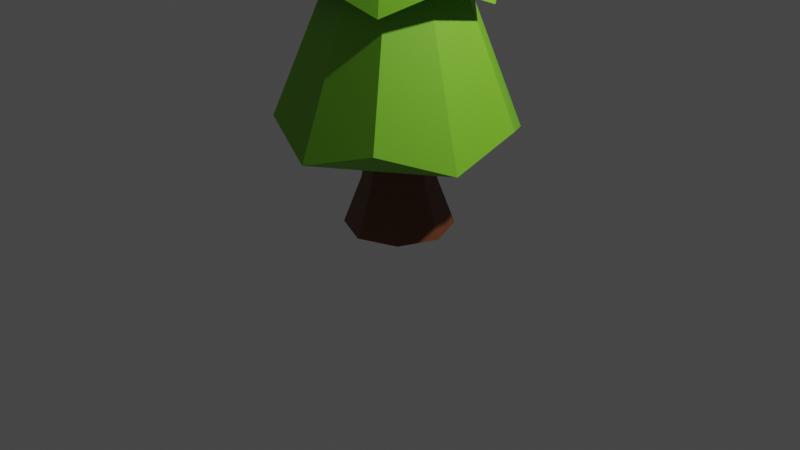 # Source: Pine.blend  (saved by Blender 2.80.75; exported with 4.5.12 LTS)
import bpy
from mathutils import Matrix  # noqa: F401  (used for matrix-valued properties, if any)

bpy.ops.wm.read_factory_settings(use_empty=True)
scene = bpy.context.scene
scene.name = 'Scene'

# ---- collections
col_collection = bpy.data.collections.new('Collection'); scene.collection.children.link(col_collection)

# ---- materials (node trees are filled in below, after node groups)
mat_leaves = bpy.data.materials.new('Leaves')
mat_leaves.use_transparent_shadow = False
mat_trunk = bpy.data.materials.new('Trunk')
mat_trunk.use_transparent_shadow = False

# ---- material node trees
mat_leaves.use_nodes = True; mat_leaves.node_tree.nodes.clear()
_N = mat_leaves.node_tree.nodes; _L = mat_leaves.node_tree.links
n0 = _N.new('ShaderNodeOutputMaterial'); n0.name = 'Material Output'; n0.location = (300, 300)
n1 = _N.new('ShaderNodeBsdfPrincipled'); n1.name = 'Principled BSDF'; n1.location = (10, 300)
n1.distribution = 'GGX'
n1.subsurface_method = 'BURLEY'
n1.inputs[0].default_value = (0.1946, 0.5457, 0.02029, 1.0)
n1.inputs[3].default_value = 1.45
n1.inputs[27].default_value = (0.0, 0.0, 0.0, 1.0)
n1.inputs[28].default_value = 1.0
_L.new(n1.outputs[0], n0.inputs[0])
n0.is_active_output = True
mat_trunk.use_nodes = True; mat_trunk.node_tree.nodes.clear()
_N = mat_trunk.node_tree.nodes; _L = mat_trunk.node_tree.links
n0 = _N.new('ShaderNodeOutputMaterial'); n0.name = 'Material Output'; n0.location = (300, 300)
n1 = _N.new('ShaderNodeBsdfPrincipled'); n1.name = 'Principled BSDF'; n1.location = (10, 300)
n1.distribution = 'GGX'
n1.subsurface_method = 'BURLEY'
n1.inputs[0].default_value = (0.162, 0.05127, 0.016, 1.0)
n1.inputs[3].default_value = 1.45
n1.inputs[27].default_value = (0.0, 0.0, 0.0, 1.0)
n1.inputs[28].default_value = 1.0
_L.new(n1.outputs[0], n0.inputs[0])
n0.is_active_output = True

# ---- world
world_world = bpy.data.worlds.new('World'); scene.world = world_world
world_world.use_nodes = True; world_world.node_tree.nodes.clear()
_N = world_world.node_tree.nodes; _L = world_world.node_tree.links
n0 = _N.new('ShaderNodeOutputWorld'); n0.name = 'World Output'; n0.location = (300, 300)
n1 = _N.new('ShaderNodeBackground'); n1.name = 'Background'; n1.location = (10, 300)
n1.inputs[0].default_value = (0.05088, 0.05088, 0.05088, 1.0)
_L.new(n1.outputs[0], n0.inputs[0])
n0.is_active_output = True
world_world.color = (0.05088, 0.05088, 0.05088)
world_world.use_sun_shadow = False
world_world.sun_shadow_jitter_overblur = 0.0

# ---- cameras
cam_camera = bpy.data.cameras.new('Camera')
cam_camera.clip_end = 100.0
cam_camera.ortho_scale = 7.314

# ---- lights
light_light = bpy.data.lights.new('Light', 'POINT')
light_light.transmission_factor = 0.0
light_light.energy = 1000.0
light_light.shadow_soft_size = 0.1
light_light.shadow_maximum_resolution = 0.006
light_light.use_absolute_resolution = True

# ---- meshes
me_cylinder = bpy.data.meshes.new('Cylinder')
me_cylinder.from_pydata([(-8.079e-09, 1.211, -1.0), (2.98e-08, 0.0, 5.97), (0.7116, 0.9794, -1.233), (0.0, 0.0, 5.97), (1.151, 0.3741, -1.0), (5.96e-08, 0.0, 5.97), (1.151, -0.3741, -1.233), (0.0, 0.0, 5.97), (0.7116, -0.9794, -1.0), (5.96e-08, 0.0, 5.97), (-1.139e-07, -1.211, -1.233), (2.98e-08, 0.0, 5.97), (-0.7116, -0.9794, -1.0), (0.0, 0.0, 5.97), (-1.151, -0.3741, -1.233), (0.0, 0.0, 5.97), (-1.151, 0.3741, -1.0), (0.0, 0.0, 5.97), (-0.7116, 0.9794, -1.233), (5.96e-08, 0.0, 5.97), (-5.026e-10, 0.9685, 0.1608), (7.074e-09, 0.7264, 1.788), (1.465e-08, 0.4842, 2.949), (2.223e-08, 0.2421, 4.576), (0.1423, 0.1959, 4.343), (0.2846, 0.3918, 3.182), (0.4269, 0.5876, 1.555), (0.5693, 0.7835, 0.394), (0.2303, 0.07482, 4.576), (0.4605, 0.1496, 2.949), (0.6908, 0.2245, 1.788), (0.9211, 0.2993, 0.1608), (0.2303, -0.07482, 4.343), (0.4605, -0.1496, 3.182), (0.6908, -0.2245, 1.555), (0.9211, -0.2993, 0.394), (0.1423, -0.1959, 4.576), (0.2846, -0.3918, 2.949), (0.4269, -0.5876, 1.788), (0.5693, -0.7835, 0.1608), (1.059e-09, -0.2421, 4.343), (-2.768e-08, -0.4842, 3.182), (-5.643e-08, -0.7264, 1.555), (-8.517e-08, -0.9685, 0.394), (-0.1423, -0.1959, 4.576), (-0.2846, -0.3918, 2.949), (-0.4269, -0.5876, 1.788), (-0.5693, -0.7835, 0.1608), (-0.2303, -0.07482, 4.343), (-0.4605, -0.1496, 3.182), (-0.6908, -0.2245, 1.555), (-0.9211, -0.2993, 0.394), (-0.2303, 0.07482, 4.576), (-0.4605, 0.1496, 2.949), (-0.6908, 0.2245, 1.788), (-0.9211, 0.2993, 0.1608), (-0.1423, 0.1959, 4.343), (-0.2846, 0.3918, 3.182), (-0.4269, 0.5876, 1.555), (-0.5693, 0.7835, 0.394), (0.0, 5.96e-08, 1.881), (0.0, 2.98e-08, 1.881), (0.0, 2.98e-08, 1.881), (0.0, 5.96e-08, 1.881), (2.975e-08, 5.96e-08, 1.881), (0.0, 5.96e-08, 1.881), (0.0, 2.98e-08, 1.881), (0.0, 2.98e-08, 1.881), (0.0, 5.96e-08, 1.881), (2.975e-08, 5.96e-08, 1.881), (2.682e-08, 5.96e-08, 3.134), (2.98e-08, 5.96e-08, 3.134), (0.0, 2.98e-08, 3.134), (0.0, 2.98e-08, 3.134), (2.98e-08, 5.96e-08, 3.134), (2.682e-08, 5.96e-08, 3.134), (2.98e-08, 5.96e-08, 3.134), (0.0, 2.98e-08, 3.134), (0.0, 2.98e-08, 3.134), (2.98e-08, 5.96e-08, 3.134), (2.086e-08, 2.98e-08, 4.288), (2.98e-08, 2.98e-08, 4.288), (2.98e-08, 2.98e-08, 4.288), (2.98e-08, 2.98e-08, 4.288), (2.98e-08, 2.98e-08, 4.288), (2.086e-08, 2.98e-08, 4.288), (2.98e-08, 2.98e-08, 4.288), (2.98e-08, 2.98e-08, 4.288), (2.98e-08, 2.98e-08, 4.288), (2.98e-08, 2.98e-08, 4.288), (2.086e-08, 1.49e-08, 5.377), (1.49e-08, 0.0, 5.377), (1.49e-08, 7.451e-09, 5.377), (1.49e-08, 7.451e-09, 5.377), (1.49e-08, 0.0, 5.377), (2.086e-08, 0.0, 5.377), (1.49e-08, 0.0, 5.377), (1.49e-08, 7.451e-09, 5.377), (1.49e-08, 7.451e-09, 5.377), (1.49e-08, 0.0, 5.377)], [], [(23, 1, 3, 24), (24, 3, 5, 28), (28, 5, 7, 32), (32, 7, 9, 36), (36, 9, 11, 40), (40, 11, 13, 44), (44, 13, 15, 48), (48, 15, 17, 52), (3, 1, 19, 17, 15, 13, 11, 9, 7, 5), (52, 17, 19, 56), (56, 19, 1, 23), (0, 2, 4, 6, 8, 10, 12, 14, 16, 18), (68, 59, 20, 69), (79, 58, 21, 70), (89, 57, 22, 80), (99, 56, 23, 90), (67, 55, 59, 68), (78, 54, 58, 79), (88, 53, 57, 89), (98, 52, 56, 99), (66, 51, 55, 67), (77, 50, 54, 78), (87, 49, 53, 88), (97, 48, 52, 98), (65, 47, 51, 66), (76, 46, 50, 77), (86, 45, 49, 87), (96, 44, 48, 97), (64, 43, 47, 65), (75, 42, 46, 76), (85, 41, 45, 86), (95, 40, 44, 96), (63, 39, 43, 64), (74, 38, 42, 75), (84, 37, 41, 85), (94, 36, 40, 95), (62, 35, 39, 63), (73, 34, 38, 74), (83, 33, 37, 84), (93, 32, 36, 94), (61, 31, 35, 62), (72, 30, 34, 73), (82, 29, 33, 83), (92, 28, 32, 93), (60, 27, 31, 61), (71, 26, 30, 72), (81, 25, 29, 82), (91, 24, 28, 92), (69, 20, 27, 60), (70, 21, 26, 71), (80, 22, 25, 81), (90, 23, 24, 91), (0, 69, 60, 2), (2, 60, 61, 4), (4, 61, 62, 6), (6, 62, 63, 8), (8, 63, 64, 10), (10, 64, 65, 12), (12, 65, 66, 14), (14, 66, 67, 16), (16, 67, 68, 18), (18, 68, 69, 0), (20, 70, 71, 27), (27, 71, 72, 31), (31, 72, 73, 35), (35, 73, 74, 39), (39, 74, 75, 43), (43, 75, 76, 47), (47, 76, 77, 51), (51, 77, 78, 55), (55, 78, 79, 59), (59, 79, 70, 20), (21, 80, 81, 26), (26, 81, 82, 30), (30, 82, 83, 34), (34, 83, 84, 38), (38, 84, 85, 42), (42, 85, 86, 46), (46, 86, 87, 50), (50, 87, 88, 54), (54, 88, 89, 58), (58, 89, 80, 21), (22, 90, 91, 25), (25, 91, 92, 29), (29, 92, 93, 33), (33, 93, 94, 37), (37, 94, 95, 41), (41, 95, 96, 45), (45, 96, 97, 49), (49, 97, 98, 53), (53, 98, 99, 57), (57, 99, 90, 22)])
_uv = me_cylinder.uv_layers.new(name='UVMap')
_uv.uv.foreach_set('vector', [1.0, 0.9, 1.0, 1.0, 0.9, 1.0, 0.9, 0.9, 0.9, 0.9, 0.9, 1.0, 0.8, 1.0, 0.8, 0.9, 0.8, 0.9, 0.8, 1.0, 0.7, 1.0, 0.7, 0.9, 0.7, 0.9, 0.7, 1.0, 0.6, 1.0, 0.6, 0.9, 0.6, 0.9, 0.6, 1.0, 0.5, 1.0, 0.5, 0.9, 0.5, 0.9, 0.5, 1.0, 0.4, 1.0, 0.4, 0.9, 0.4, 0.9, 0.4, 1.0, 0.3, 1.0, 0.3, 0.9, 0.3, 0.9, 0.3, 1.0, 0.2, 1.0, 0.2, 0.9, 0.3911, 0.4442, 0.25, 0.49, 0.1089, 0.4442, 0.02175, 0.3242, 0.02175, 0.1758, 0.1089, 0.05584, 0.25, 0.01, 0.3911, 0.05584, 0.4783, 0.1758, 0.4783, 0.3242, 0.2, 0.9, 0.2, 1.0, 0.1, 1.0, 0.1, 0.9, 0.1, 0.9, 0.1, 1.0, -7.451e-08, 1.0, -7.451e-08, 0.9, 0.75, 0.49, 0.8911, 0.4442, 0.9783, 0.3242, 0.9783, 0.1758, 0.8911, 0.05584, 0.75, 0.01, 0.6089, 0.05584, 0.5217, 0.1758, 0.5217, 0.3242, 0.6089, 0.4442, 0.1, 0.6, 0.1, 0.6, -7.451e-08, 0.6, -7.451e-08, 0.6, 0.1, 0.7, 0.1, 0.7, -7.451e-08, 0.7, -7.451e-08, 0.7, 0.1, 0.8, 0.1, 0.8, -7.451e-08, 0.8, -7.451e-08, 0.8, 0.1, 0.9, 0.1, 0.9, -7.451e-08, 0.9, -7.451e-08, 0.9, 0.2, 0.6, 0.2, 0.6, 0.1, 0.6, 0.1, 0.6, 0.2, 0.7, 0.2, 0.7, 0.1, 0.7, 0.1, 0.7, 0.2, 0.8, 0.2, 0.8, 0.1, 0.8, 0.1, 0.8, 0.2, 0.9, 0.2, 0.9, 0.1, 0.9, 0.1, 0.9, 0.3, 0.6, 0.3, 0.6, 0.2, 0.6, 0.2, 0.6, 0.3, 0.7, 0.3, 0.7, 0.2, 0.7, 0.2, 0.7, 0.3, 0.8, 0.3, 0.8, 0.2, 0.8, 0.2, 0.8, 0.3, 0.9, 0.3, 0.9, 0.2, 0.9, 0.2, 0.9, 0.4, 0.6, 0.4, 0.6, 0.3, 0.6, 0.3, 0.6, 0.4, 0.7, 0.4, 0.7, 0.3, 0.7, 0.3, 0.7, 0.4, 0.8, 0.4, 0.8, 0.3, 0.8, 0.3, 0.8, 0.4, 0.9, 0.4, 0.9, 0.3, 0.9, 0.3, 0.9, 0.5, 0.6, 0.5, 0.6, 0.4, 0.6, 0.4, 0.6, 0.5, 0.7, 0.5, 0.7, 0.4, 0.7, 0.4, 0.7, 0.5, 0.8, 0.5, 0.8, 0.4, 0.8, 0.4, 0.8, 0.5, 0.9, 0.5, 0.9, 0.4, 0.9, 0.4, 0.9, 0.6, 0.6, 0.6, 0.6, 0.5, 0.6, 0.5, 0.6, 0.6, 0.7, 0.6, 0.7, 0.5, 0.7, 0.5, 0.7, 0.6, 0.8, 0.6, 0.8, 0.5, 0.8, 0.5, 0.8, 0.6, 0.9, 0.6, 0.9, 0.5, 0.9, 0.5, 0.9, 0.7, 0.6, 0.7, 0.6, 0.6, 0.6, 0.6, 0.6, 0.7, 0.7, 0.7, 0.7, 0.6, 0.7, 0.6, 0.7, 0.7, 0.8, 0.7, 0.8, 0.6, 0.8, 0.6, 0.8, 0.7, 0.9, 0.7, 0.9, 0.6, 0.9, 0.6, 0.9, 0.8, 0.6, 0.8, 0.6, 0.7, 0.6, 0.7, 0.6, 0.8, 0.7, 0.8, 0.7, 0.7, 0.7, 0.7, 0.7, 0.8, 0.8, 0.8, 0.8, 0.7, 0.8, 0.7, 0.8, 0.8, 0.9, 0.8, 0.9, 0.7, 0.9, 0.7, 0.9, 0.9, 0.6, 0.9, 0.6, 0.8, 0.6, 0.8, 0.6, 0.9, 0.7, 0.9, 0.7, 0.8, 0.7, 0.8, 0.7, 0.9, 0.8, 0.9, 0.8, 0.8, 0.8, 0.8, 0.8, 0.9, 0.9, 0.9, 0.9, 0.8, 0.9, 0.8, 0.9, 1.0, 0.6, 1.0, 0.6, 0.9, 0.6, 0.9, 0.6, 1.0, 0.7, 1.0, 0.7, 0.9, 0.7, 0.9, 0.7, 1.0, 0.8, 1.0, 0.8, 0.9, 0.8, 0.9, 0.8, 1.0, 0.9, 1.0, 0.9, 0.9, 0.9, 0.9, 0.9, 1.0, 0.5, 1.0, 0.6, 0.9, 0.6, 0.9, 0.5, 0.9, 0.5, 0.9, 0.6, 0.8, 0.6, 0.8, 0.5, 0.8, 0.5, 0.8, 0.6, 0.7, 0.6, 0.7, 0.5, 0.7, 0.5, 0.7, 0.6, 0.6, 0.6, 0.6, 0.5, 0.6, 0.5, 0.6, 0.6, 0.5, 0.6, 0.5, 0.5, 0.5, 0.5, 0.5, 0.6, 0.4, 0.6, 0.4, 0.5, 0.4, 0.5, 0.4, 0.6, 0.3, 0.6, 0.3, 0.5, 0.3, 0.5, 0.3, 0.6, 0.2, 0.6, 0.2, 0.5, 0.2, 0.5, 0.2, 0.6, 0.1, 0.6, 0.1, 0.5, 0.1, 0.5, 0.1, 0.6, -7.451e-08, 0.6, -7.451e-08, 0.5, 1.0, 0.6, 1.0, 0.7, 0.9, 0.7, 0.9, 0.6, 0.9, 0.6, 0.9, 0.7, 0.8, 0.7, 0.8, 0.6, 0.8, 0.6, 0.8, 0.7, 0.7, 0.7, 0.7, 0.6, 0.7, 0.6, 0.7, 0.7, 0.6, 0.7, 0.6, 0.6, 0.6, 0.6, 0.6, 0.7, 0.5, 0.7, 0.5, 0.6, 0.5, 0.6, 0.5, 0.7, 0.4, 0.7, 0.4, 0.6, 0.4, 0.6, 0.4, 0.7, 0.3, 0.7, 0.3, 0.6, 0.3, 0.6, 0.3, 0.7, 0.2, 0.7, 0.2, 0.6, 0.2, 0.6, 0.2, 0.7, 0.1, 0.7, 0.1, 0.6, 0.1, 0.6, 0.1, 0.7, -7.451e-08, 0.7, -7.451e-08, 0.6, 1.0, 0.7, 1.0, 0.8, 0.9, 0.8, 0.9, 0.7, 0.9, 0.7, 0.9, 0.8, 0.8, 0.8, 0.8, 0.7, 0.8, 0.7, 0.8, 0.8, 0.7, 0.8, 0.7, 0.7, 0.7, 0.7, 0.7, 0.8, 0.6, 0.8, 0.6, 0.7, 0.6, 0.7, 0.6, 0.8, 0.5, 0.8, 0.5, 0.7, 0.5, 0.7, 0.5, 0.8, 0.4, 0.8, 0.4, 0.7, 0.4, 0.7, 0.4, 0.8, 0.3, 0.8, 0.3, 0.7, 0.3, 0.7, 0.3, 0.8, 0.2, 0.8, 0.2, 0.7, 0.2, 0.7, 0.2, 0.8, 0.1, 0.8, 0.1, 0.7, 0.1, 0.7, 0.1, 0.8, -7.451e-08, 0.8, -7.451e-08, 0.7, 1.0, 0.8, 1.0, 0.9, 0.9, 0.9, 0.9, 0.8, 0.9, 0.8, 0.9, 0.9, 0.8, 0.9, 0.8, 0.8, 0.8, 0.8, 0.8, 0.9, 0.7, 0.9, 0.7, 0.8, 0.7, 0.8, 0.7, 0.9, 0.6, 0.9, 0.6, 0.8, 0.6, 0.8, 0.6, 0.9, 0.5, 0.9, 0.5, 0.8, 0.5, 0.8, 0.5, 0.9, 0.4, 0.9, 0.4, 0.8, 0.4, 0.8, 0.4, 0.9, 0.3, 0.9, 0.3, 0.8, 0.3, 0.8, 0.3, 0.9, 0.2, 0.9, 0.2, 0.8, 0.2, 0.8, 0.2, 0.9, 0.1, 0.9, 0.1, 0.8, 0.1, 0.8, 0.1, 0.9, -7.451e-08, 0.9, -7.451e-08, 0.8])
me_cylinder.materials.append(mat_leaves)
me_cylinder.use_remesh_preserve_volume = False
me_cylinder.use_remesh_preserve_attributes = False
me_cylinder.use_mirror_vertex_groups = False
me_cylinder.update()
me_cylinder_001 = bpy.data.meshes.new('Cylinder.001')
me_cylinder_001.from_pydata([(9.39e-09, 1.041, -1.0), (-1.59e-08, 0.4506, 1.116), (0.7359, 0.7359, -1.0), (0.3186, 0.3186, 1.116), (1.041, -4.367e-08, -1.0), (0.4506, -1.451e-08, 1.116), (0.7359, -0.7359, -1.0), (0.3186, -0.3186, 1.116), (-8.159e-08, -1.041, -1.0), (-5.529e-08, -0.4506, 1.116), (-0.7359, -0.7359, -1.0), (-0.3186, -0.3186, 1.116), (-1.041, 1.423e-08, -1.0), (-0.4506, 1.056e-08, 1.116), (-0.7359, 0.7359, -1.0), (-0.3186, 0.3186, 1.116), (1.869e-08, 0.702, -0.09542), (0.4964, 0.4964, -0.09542), (0.702, -3.858e-08, -0.09542), (0.4964, -0.4964, -0.09542), (-4.267e-08, -0.702, -0.09542), (-0.4964, -0.4964, -0.09542), (-0.702, 4.764e-10, -0.09542), (-0.4964, 0.4964, -0.09542)], [], [(16, 1, 3, 17), (17, 3, 5, 18), (18, 5, 7, 19), (19, 7, 9, 20), (20, 9, 11, 21), (21, 11, 13, 22), (3, 1, 15, 13, 11, 9, 7, 5), (22, 13, 15, 23), (23, 15, 1, 16), (0, 2, 4, 6, 8, 10, 12, 14), (14, 23, 16, 0), (12, 22, 23, 14), (10, 21, 22, 12), (8, 20, 21, 10), (6, 19, 20, 8), (4, 18, 19, 6), (2, 17, 18, 4), (0, 16, 17, 2)])
_uv = me_cylinder_001.uv_layers.new(name='UVMap')
_uv.uv.foreach_set('vector', [1.0, 0.75, 1.0, 1.0, 0.875, 1.0, 0.875, 0.75, 0.875, 0.75, 0.875, 1.0, 0.75, 1.0, 0.75, 0.75, 0.75, 0.75, 0.75, 1.0, 0.625, 1.0, 0.625, 0.75, 0.625, 0.75, 0.625, 1.0, 0.5, 1.0, 0.5, 0.75, 0.5, 0.75, 0.5, 1.0, 0.375, 1.0, 0.375, 0.75, 0.375, 0.75, 0.375, 1.0, 0.25, 1.0, 0.25, 0.75, 0.4197, 0.4197, 0.25, 0.49, 0.08029, 0.4197, 0.01, 0.25, 0.08029, 0.08029, 0.25, 0.01, 0.4197, 0.08029, 0.49, 0.25, 0.25, 0.75, 0.25, 1.0, 0.125, 1.0, 0.125, 0.75, 0.125, 0.75, 0.125, 1.0, 0.0, 1.0, 0.0, 0.75, 0.75, 0.49, 0.9197, 0.4197, 0.99, 0.25, 0.9197, 0.08029, 0.75, 0.01, 0.5803, 0.08029, 0.51, 0.25, 0.5803, 0.4197, 0.125, 0.5, 0.125, 0.75, 0.0, 0.75, 0.0, 0.5, 0.25, 0.5, 0.25, 0.75, 0.125, 0.75, 0.125, 0.5, 0.375, 0.5, 0.375, 0.75, 0.25, 0.75, 0.25, 0.5, 0.5, 0.5, 0.5, 0.75, 0.375, 0.75, 0.375, 0.5, 0.625, 0.5, 0.625, 0.75, 0.5, 0.75, 0.5, 0.5, 0.75, 0.5, 0.75, 0.75, 0.625, 0.75, 0.625, 0.5, 0.875, 0.5, 0.875, 0.75, 0.75, 0.75, 0.75, 0.5, 1.0, 0.5, 1.0, 0.75, 0.875, 0.75, 0.875, 0.5])
me_cylinder_001.materials.append(mat_trunk)
me_cylinder_001.use_remesh_preserve_volume = False
me_cylinder_001.use_remesh_preserve_attributes = False
me_cylinder_001.use_mirror_vertex_groups = False
me_cylinder_001.update()

# ---- objects
ob_light = bpy.data.objects.new('Light', light_light)
ob_camera = bpy.data.objects.new('Camera', cam_camera)
ob_cylinder = bpy.data.objects.new('Cylinder', me_cylinder)
ob_cylinder_001 = bpy.data.objects.new('Cylinder.001', me_cylinder_001)

# ---- transforms, parenting, visibility, modifiers, constraints
ob_light.location = (4.076, 1.005, 5.904)
ob_light.rotation_euler = (0.6503, 0.05522, 1.866)
ob_light.lock_rotations_4d = False
ob_light.empty_display_type = 'ARROWS'
ob_light.color = (0.0, 0.0, 0.0, 0.0)
ob_light.lineart.crease_threshold = 0.0
ob_camera.location = (7.359, -6.926, 4.958)
ob_camera.rotation_euler = (1.109, 0.0, 0.8149)
ob_camera.lock_rotations_4d = False
ob_camera.empty_display_type = 'ARROWS'
ob_camera.color = (0.0, 0.0, 0.0, 0.0)
ob_camera.display_type = 'WIRE'
ob_camera.lineart.crease_threshold = 0.0
ob_cylinder.location = (0.0, 0.0, 2.175)
ob_cylinder.lineart.crease_threshold = 0.0
ob_cylinder_001.location = (0.0, 0.0, 0.5098)
ob_cylinder_001.scale = (0.5385, 0.5385, 0.5385)
ob_cylinder_001.lineart.crease_threshold = 0.0

# ---- collection membership
col_collection.objects.link(ob_light)
col_collection.objects.link(ob_camera)
col_collection.objects.link(ob_cylinder)
col_collection.objects.link(ob_cylinder_001)

# ---- scene / render settings (as saved in the file)
scene.camera = ob_camera
scene.frame_start = 1; scene.frame_end = 250; scene.frame_set(1)
scene.render.engine = 'BLENDER_EEVEE_NEXT'
scene.cycles.use_denoising = False
scene.cycles.samples = 128
scene.cycles.sampling_pattern = 'TABULATED_SOBOL'
scene.cycles.use_adaptive_sampling = False
scene.cycles.use_light_tree = False
scene.view_settings.view_transform = 'Filmic'
bpy.context.view_layer.update()
